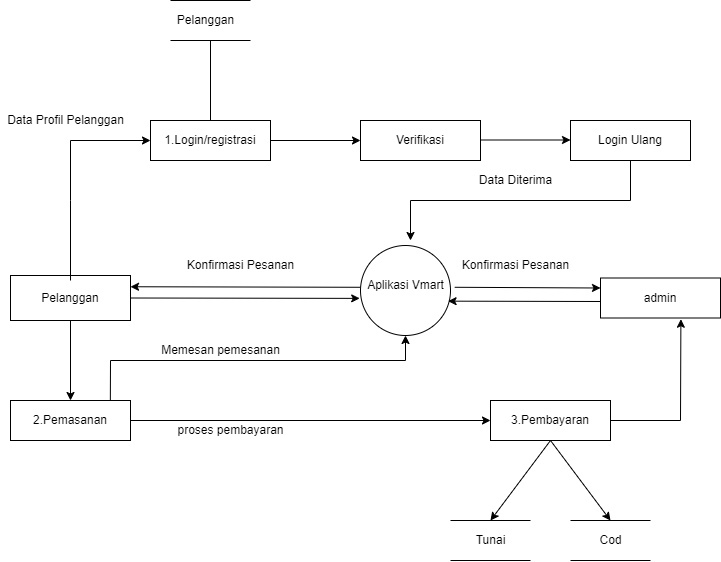

The diagram above was exported from draw.io. Its source (the exported page's mxGraphModel, read from the mxfile embedded in the PNG):
<mxGraphModel dx="924" dy="506" grid="1" gridSize="10" guides="1" tooltips="1" connect="1" arrows="1" fold="1" page="1" pageScale="1" pageWidth="850" pageHeight="1100" math="0" shadow="0">
  <root>
    <mxCell id="0" />
    <mxCell id="1" parent="0" />
    <mxCell id="ppOoriwTjF4kOr1L8Qkj-1" value="" style="endArrow=none;html=1;rounded=0;" edge="1" parent="1">
      <mxGeometry width="50" height="50" relative="1" as="geometry">
        <mxPoint x="200" y="200" as="sourcePoint" />
        <mxPoint x="280" y="200" as="targetPoint" />
      </mxGeometry>
    </mxCell>
    <mxCell id="ppOoriwTjF4kOr1L8Qkj-2" value="" style="endArrow=none;html=1;rounded=0;" edge="1" parent="1">
      <mxGeometry width="50" height="50" relative="1" as="geometry">
        <mxPoint x="200" y="240" as="sourcePoint" />
        <mxPoint x="280" y="240" as="targetPoint" />
      </mxGeometry>
    </mxCell>
    <mxCell id="ppOoriwTjF4kOr1L8Qkj-3" value="Pelanggan" style="text;html=1;align=center;verticalAlign=middle;resizable=0;points=[];autosize=1;strokeColor=none;fillColor=none;" vertex="1" parent="1">
      <mxGeometry x="200" y="210" width="70" height="20" as="geometry" />
    </mxCell>
    <mxCell id="ppOoriwTjF4kOr1L8Qkj-4" value="1.Login/registrasi" style="rounded=0;whiteSpace=wrap;html=1;" vertex="1" parent="1">
      <mxGeometry x="180" y="320" width="120" height="40" as="geometry" />
    </mxCell>
    <mxCell id="ppOoriwTjF4kOr1L8Qkj-5" value="" style="endArrow=none;html=1;rounded=0;entryX=0.5;entryY=0;entryDx=0;entryDy=0;" edge="1" parent="1" target="ppOoriwTjF4kOr1L8Qkj-4">
      <mxGeometry width="50" height="50" relative="1" as="geometry">
        <mxPoint x="240" y="240" as="sourcePoint" />
        <mxPoint x="450" y="360" as="targetPoint" />
      </mxGeometry>
    </mxCell>
    <mxCell id="ppOoriwTjF4kOr1L8Qkj-6" value="Verifikasi" style="rounded=0;whiteSpace=wrap;html=1;" vertex="1" parent="1">
      <mxGeometry x="390" y="320" width="120" height="40" as="geometry" />
    </mxCell>
    <mxCell id="ppOoriwTjF4kOr1L8Qkj-7" value="" style="endArrow=classic;html=1;rounded=0;exitX=1;exitY=0.5;exitDx=0;exitDy=0;entryX=0;entryY=0.5;entryDx=0;entryDy=0;" edge="1" parent="1" source="ppOoriwTjF4kOr1L8Qkj-4" target="ppOoriwTjF4kOr1L8Qkj-6">
      <mxGeometry width="50" height="50" relative="1" as="geometry">
        <mxPoint x="400" y="410" as="sourcePoint" />
        <mxPoint x="450" y="360" as="targetPoint" />
      </mxGeometry>
    </mxCell>
    <mxCell id="ppOoriwTjF4kOr1L8Qkj-8" value="Login Ulang" style="rounded=0;whiteSpace=wrap;html=1;" vertex="1" parent="1">
      <mxGeometry x="600" y="320" width="120" height="40" as="geometry" />
    </mxCell>
    <mxCell id="ppOoriwTjF4kOr1L8Qkj-9" value="" style="endArrow=classic;html=1;rounded=0;exitX=1;exitY=0.5;exitDx=0;exitDy=0;entryX=0;entryY=0.5;entryDx=0;entryDy=0;" edge="1" parent="1">
      <mxGeometry width="50" height="50" relative="1" as="geometry">
        <mxPoint x="510" y="339.5" as="sourcePoint" />
        <mxPoint x="600" y="339.5" as="targetPoint" />
      </mxGeometry>
    </mxCell>
    <mxCell id="ppOoriwTjF4kOr1L8Qkj-10" value="" style="endArrow=classic;html=1;rounded=0;exitX=0.5;exitY=1;exitDx=0;exitDy=0;" edge="1" parent="1" source="ppOoriwTjF4kOr1L8Qkj-8">
      <mxGeometry width="50" height="50" relative="1" as="geometry">
        <mxPoint x="400" y="490" as="sourcePoint" />
        <mxPoint x="440" y="440" as="targetPoint" />
        <Array as="points">
          <mxPoint x="660" y="400" />
          <mxPoint x="440" y="400" />
        </Array>
      </mxGeometry>
    </mxCell>
    <mxCell id="ppOoriwTjF4kOr1L8Qkj-11" value="" style="ellipse;whiteSpace=wrap;html=1;aspect=fixed;" vertex="1" parent="1">
      <mxGeometry x="390" y="445" width="90" height="90" as="geometry" />
    </mxCell>
    <mxCell id="ppOoriwTjF4kOr1L8Qkj-12" value="" style="endArrow=classic;html=1;rounded=0;exitX=1.047;exitY=0.589;exitDx=0;exitDy=0;entryX=0;entryY=0.25;entryDx=0;entryDy=0;exitPerimeter=0;" edge="1" parent="1" source="ppOoriwTjF4kOr1L8Qkj-35" target="ppOoriwTjF4kOr1L8Qkj-13">
      <mxGeometry width="50" height="50" relative="1" as="geometry">
        <mxPoint x="400" y="490" as="sourcePoint" />
        <mxPoint x="600" y="480" as="targetPoint" />
      </mxGeometry>
    </mxCell>
    <mxCell id="ppOoriwTjF4kOr1L8Qkj-13" value="admin" style="rounded=0;whiteSpace=wrap;html=1;" vertex="1" parent="1">
      <mxGeometry x="630" y="477.5" width="120" height="40" as="geometry" />
    </mxCell>
    <mxCell id="ppOoriwTjF4kOr1L8Qkj-14" value="" style="endArrow=classic;html=1;rounded=0;entryX=0.973;entryY=1.283;entryDx=0;entryDy=0;entryPerimeter=0;" edge="1" parent="1" target="ppOoriwTjF4kOr1L8Qkj-35">
      <mxGeometry width="50" height="50" relative="1" as="geometry">
        <mxPoint x="630" y="501" as="sourcePoint" />
        <mxPoint x="480" y="492" as="targetPoint" />
      </mxGeometry>
    </mxCell>
    <mxCell id="ppOoriwTjF4kOr1L8Qkj-18" value="" style="endArrow=classic;html=1;rounded=0;entryX=1;entryY=0.25;entryDx=0;entryDy=0;exitX=-0.002;exitY=0.589;exitDx=0;exitDy=0;exitPerimeter=0;" edge="1" parent="1" source="ppOoriwTjF4kOr1L8Qkj-35" target="ppOoriwTjF4kOr1L8Qkj-20">
      <mxGeometry width="50" height="50" relative="1" as="geometry">
        <mxPoint x="390" y="480" as="sourcePoint" />
        <mxPoint x="279.76" y="479.24" as="targetPoint" />
      </mxGeometry>
    </mxCell>
    <mxCell id="ppOoriwTjF4kOr1L8Qkj-19" value="" style="endArrow=classic;html=1;rounded=0;exitX=1;exitY=0.5;exitDx=0;exitDy=0;entryX=-0.009;entryY=1.144;entryDx=0;entryDy=0;entryPerimeter=0;" edge="1" parent="1" source="ppOoriwTjF4kOr1L8Qkj-20" target="ppOoriwTjF4kOr1L8Qkj-35">
      <mxGeometry width="50" height="50" relative="1" as="geometry">
        <mxPoint x="280" y="489.5" as="sourcePoint" />
        <mxPoint x="390" y="490" as="targetPoint" />
      </mxGeometry>
    </mxCell>
    <mxCell id="ppOoriwTjF4kOr1L8Qkj-20" value="Pelanggan" style="rounded=0;whiteSpace=wrap;html=1;" vertex="1" parent="1">
      <mxGeometry x="40" y="475" width="120" height="45" as="geometry" />
    </mxCell>
    <mxCell id="ppOoriwTjF4kOr1L8Qkj-21" value="2.Pemasanan" style="rounded=0;whiteSpace=wrap;html=1;" vertex="1" parent="1">
      <mxGeometry x="40" y="600" width="120" height="40" as="geometry" />
    </mxCell>
    <mxCell id="ppOoriwTjF4kOr1L8Qkj-22" value="" style="endArrow=classic;html=1;rounded=0;exitX=1;exitY=0.5;exitDx=0;exitDy=0;" edge="1" parent="1" source="ppOoriwTjF4kOr1L8Qkj-21">
      <mxGeometry width="50" height="50" relative="1" as="geometry">
        <mxPoint x="270" y="490" as="sourcePoint" />
        <mxPoint x="520" y="620" as="targetPoint" />
      </mxGeometry>
    </mxCell>
    <mxCell id="ppOoriwTjF4kOr1L8Qkj-23" value="3.Pembayaran" style="rounded=0;whiteSpace=wrap;html=1;" vertex="1" parent="1">
      <mxGeometry x="520" y="600" width="120" height="40" as="geometry" />
    </mxCell>
    <mxCell id="ppOoriwTjF4kOr1L8Qkj-24" value="" style="endArrow=classic;html=1;rounded=0;exitX=1;exitY=0.5;exitDx=0;exitDy=0;entryX=0.67;entryY=1.031;entryDx=0;entryDy=0;entryPerimeter=0;" edge="1" parent="1" source="ppOoriwTjF4kOr1L8Qkj-23" target="ppOoriwTjF4kOr1L8Qkj-13">
      <mxGeometry width="50" height="50" relative="1" as="geometry">
        <mxPoint x="450" y="590" as="sourcePoint" />
        <mxPoint x="720" y="550" as="targetPoint" />
        <Array as="points">
          <mxPoint x="710" y="620" />
        </Array>
      </mxGeometry>
    </mxCell>
    <mxCell id="ppOoriwTjF4kOr1L8Qkj-25" value="" style="endArrow=classic;html=1;rounded=0;exitX=0.832;exitY=0.003;exitDx=0;exitDy=0;exitPerimeter=0;entryX=0.5;entryY=1;entryDx=0;entryDy=0;" edge="1" parent="1" source="ppOoriwTjF4kOr1L8Qkj-21" target="ppOoriwTjF4kOr1L8Qkj-11">
      <mxGeometry width="50" height="50" relative="1" as="geometry">
        <mxPoint x="170" y="590" as="sourcePoint" />
        <mxPoint x="420" y="540" as="targetPoint" />
        <Array as="points">
          <mxPoint x="140" y="560" />
          <mxPoint x="435" y="560" />
        </Array>
      </mxGeometry>
    </mxCell>
    <mxCell id="ppOoriwTjF4kOr1L8Qkj-26" value="" style="endArrow=classic;html=1;rounded=0;entryX=0;entryY=0.5;entryDx=0;entryDy=0;" edge="1" parent="1" target="ppOoriwTjF4kOr1L8Qkj-4">
      <mxGeometry width="50" height="50" relative="1" as="geometry">
        <mxPoint x="100" y="480" as="sourcePoint" />
        <mxPoint x="120" y="340" as="targetPoint" />
        <Array as="points">
          <mxPoint x="100" y="400" />
          <mxPoint x="100" y="340" />
        </Array>
      </mxGeometry>
    </mxCell>
    <mxCell id="ppOoriwTjF4kOr1L8Qkj-27" value="" style="endArrow=classic;html=1;rounded=0;entryX=0.5;entryY=0;entryDx=0;entryDy=0;exitX=0.5;exitY=1;exitDx=0;exitDy=0;" edge="1" parent="1" source="ppOoriwTjF4kOr1L8Qkj-20" target="ppOoriwTjF4kOr1L8Qkj-21">
      <mxGeometry width="50" height="50" relative="1" as="geometry">
        <mxPoint x="110" y="510" as="sourcePoint" />
        <mxPoint x="220" y="660" as="targetPoint" />
      </mxGeometry>
    </mxCell>
    <mxCell id="ppOoriwTjF4kOr1L8Qkj-28" value="" style="endArrow=classic;html=1;rounded=0;exitX=0.5;exitY=1;exitDx=0;exitDy=0;" edge="1" parent="1" source="ppOoriwTjF4kOr1L8Qkj-23">
      <mxGeometry width="50" height="50" relative="1" as="geometry">
        <mxPoint x="590" y="730" as="sourcePoint" />
        <mxPoint x="640" y="720" as="targetPoint" />
      </mxGeometry>
    </mxCell>
    <mxCell id="ppOoriwTjF4kOr1L8Qkj-29" value="" style="endArrow=classic;html=1;rounded=0;exitX=0.5;exitY=1;exitDx=0;exitDy=0;" edge="1" parent="1" source="ppOoriwTjF4kOr1L8Qkj-23">
      <mxGeometry width="50" height="50" relative="1" as="geometry">
        <mxPoint x="590" y="730" as="sourcePoint" />
        <mxPoint x="520" y="720" as="targetPoint" />
      </mxGeometry>
    </mxCell>
    <mxCell id="ppOoriwTjF4kOr1L8Qkj-30" value="" style="endArrow=none;html=1;rounded=0;" edge="1" parent="1">
      <mxGeometry width="50" height="50" relative="1" as="geometry">
        <mxPoint x="600" y="760" as="sourcePoint" />
        <mxPoint x="680" y="760" as="targetPoint" />
      </mxGeometry>
    </mxCell>
    <mxCell id="ppOoriwTjF4kOr1L8Qkj-31" value="" style="endArrow=none;html=1;rounded=0;" edge="1" parent="1">
      <mxGeometry width="50" height="50" relative="1" as="geometry">
        <mxPoint x="600" y="720" as="sourcePoint" />
        <mxPoint x="680" y="720" as="targetPoint" />
      </mxGeometry>
    </mxCell>
    <mxCell id="ppOoriwTjF4kOr1L8Qkj-32" value="" style="endArrow=none;html=1;rounded=0;" edge="1" parent="1">
      <mxGeometry width="50" height="50" relative="1" as="geometry">
        <mxPoint x="480" y="760" as="sourcePoint" />
        <mxPoint x="560" y="760" as="targetPoint" />
      </mxGeometry>
    </mxCell>
    <mxCell id="ppOoriwTjF4kOr1L8Qkj-33" value="" style="endArrow=none;html=1;rounded=0;" edge="1" parent="1">
      <mxGeometry width="50" height="50" relative="1" as="geometry">
        <mxPoint x="480" y="720" as="sourcePoint" />
        <mxPoint x="560" y="720" as="targetPoint" />
      </mxGeometry>
    </mxCell>
    <mxCell id="ppOoriwTjF4kOr1L8Qkj-34" value="Data Diterima" style="text;html=1;align=center;verticalAlign=middle;resizable=0;points=[];autosize=1;strokeColor=none;fillColor=none;" vertex="1" parent="1">
      <mxGeometry x="500" y="370" width="90" height="20" as="geometry" />
    </mxCell>
    <mxCell id="ppOoriwTjF4kOr1L8Qkj-35" value="Aplikasi Vmart" style="text;html=1;align=center;verticalAlign=middle;resizable=0;points=[];autosize=1;strokeColor=none;fillColor=none;" vertex="1" parent="1">
      <mxGeometry x="390" y="475" width="90" height="20" as="geometry" />
    </mxCell>
    <mxCell id="ppOoriwTjF4kOr1L8Qkj-37" value="Konfirmasi Pesanan" style="text;html=1;align=center;verticalAlign=middle;resizable=0;points=[];autosize=1;strokeColor=none;fillColor=none;" vertex="1" parent="1">
      <mxGeometry x="485" y="455" width="120" height="20" as="geometry" />
    </mxCell>
    <mxCell id="ppOoriwTjF4kOr1L8Qkj-38" value="Konfirmasi Pesanan" style="text;html=1;align=center;verticalAlign=middle;resizable=0;points=[];autosize=1;strokeColor=none;fillColor=none;" vertex="1" parent="1">
      <mxGeometry x="210" y="455" width="120" height="20" as="geometry" />
    </mxCell>
    <mxCell id="ppOoriwTjF4kOr1L8Qkj-39" value="Data Profil Pelanggan" style="text;html=1;align=center;verticalAlign=middle;resizable=0;points=[];autosize=1;strokeColor=none;fillColor=none;" vertex="1" parent="1">
      <mxGeometry x="30" y="310" width="130" height="20" as="geometry" />
    </mxCell>
    <mxCell id="ppOoriwTjF4kOr1L8Qkj-41" value="Memesan pemesanan" style="text;html=1;align=center;verticalAlign=middle;resizable=0;points=[];autosize=1;strokeColor=none;fillColor=none;" vertex="1" parent="1">
      <mxGeometry x="185" y="540" width="130" height="20" as="geometry" />
    </mxCell>
    <mxCell id="ppOoriwTjF4kOr1L8Qkj-42" value="proses pembayaran" style="text;html=1;align=center;verticalAlign=middle;resizable=0;points=[];autosize=1;strokeColor=none;fillColor=none;" vertex="1" parent="1">
      <mxGeometry x="200" y="620" width="120" height="20" as="geometry" />
    </mxCell>
    <mxCell id="ppOoriwTjF4kOr1L8Qkj-43" value="Tunai" style="text;html=1;align=center;verticalAlign=middle;resizable=0;points=[];autosize=1;strokeColor=none;fillColor=none;" vertex="1" parent="1">
      <mxGeometry x="500" y="730" width="40" height="20" as="geometry" />
    </mxCell>
    <mxCell id="ppOoriwTjF4kOr1L8Qkj-44" value="Cod" style="text;html=1;align=center;verticalAlign=middle;resizable=0;points=[];autosize=1;strokeColor=none;fillColor=none;" vertex="1" parent="1">
      <mxGeometry x="620" y="730" width="40" height="20" as="geometry" />
    </mxCell>
  </root>
</mxGraphModel>